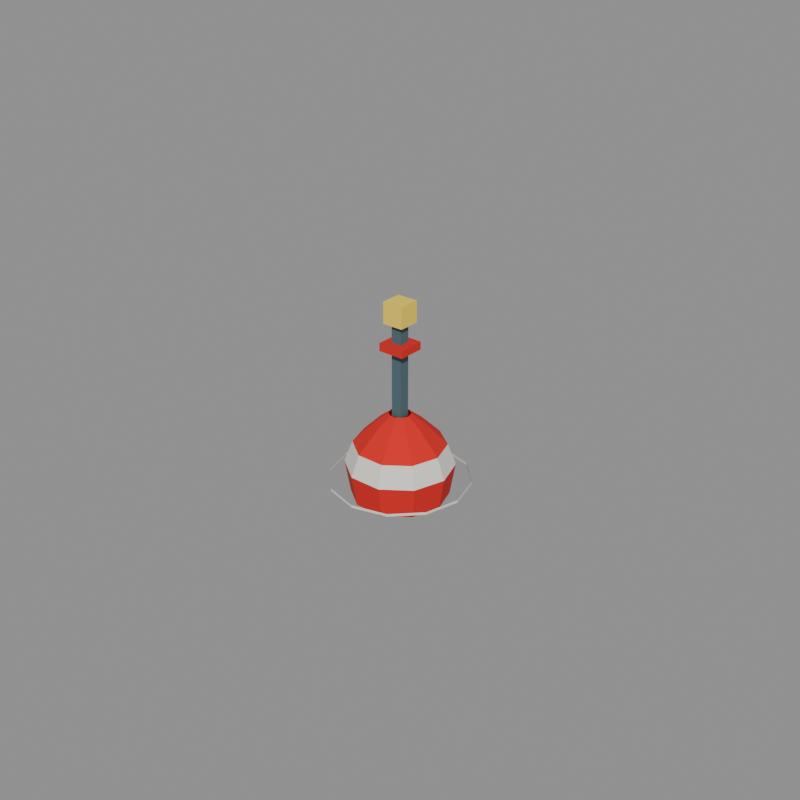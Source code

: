 # Source: buoy.blend  (saved by Blender 5.2.44; exported with 4.5.12 LTS)
import bpy
from mathutils import Matrix  # noqa: F401  (used for matrix-valued properties, if any)

bpy.ops.wm.read_factory_settings(use_empty=True)
scene = bpy.context.scene
scene.name = 'model'

# ---- collections
col_default = bpy.data.collections.new('default'); scene.collection.children.link(col_default)
col_reference = bpy.data.collections.new('reference'); scene.collection.children.link(col_reference)

# ---- materials (node trees are filled in below, after node groups)
mat_signal_red = bpy.data.materials.new('signal_red')
mat_signal_red.diffuse_color = (0.6921, 0.01341, 0.01002, 1.0)
mat_plaster_white = bpy.data.materials.new('plaster_white')
mat_plaster_white.diffuse_color = (0.7874, 0.7678, 0.6921, 1.0)
mat_steel = bpy.data.materials.new('steel')
mat_steel.diffuse_color = (0.07324, 0.1329, 0.1549, 1.0)
mat_lamp_yellow = bpy.data.materials.new('lamp_yellow')
mat_lamp_yellow.diffuse_color = (0.9551, 0.6921, 0.07324, 1.0)

# ---- material node trees
mat_signal_red.use_nodes = True; mat_signal_red.node_tree.nodes.clear()
_N = mat_signal_red.node_tree.nodes; _L = mat_signal_red.node_tree.links
n0 = _N.new('ShaderNodeBsdfPrincipled'); n0.name = 'Principled BSDF'; n0.location = (-200, 100)
n0.inputs[0].default_value = (0.6921, 0.01341, 0.01002, 1.0)
n0.inputs[2].default_value = 1.0
n0.inputs[10].default_value = 0.005
n1 = _N.new('ShaderNodeOutputMaterial'); n1.name = 'Material Output'; n1.location = (200, 100)
_L.new(n0.outputs[0], n1.inputs[0])
n1.is_active_output = True
mat_plaster_white.use_nodes = True; mat_plaster_white.node_tree.nodes.clear()
_N = mat_plaster_white.node_tree.nodes; _L = mat_plaster_white.node_tree.links
n0 = _N.new('ShaderNodeBsdfPrincipled'); n0.name = 'Principled BSDF'; n0.location = (-200, 100)
n0.inputs[0].default_value = (0.7874, 0.7678, 0.6921, 1.0)
n0.inputs[2].default_value = 1.0
n0.inputs[10].default_value = 0.005
n1 = _N.new('ShaderNodeOutputMaterial'); n1.name = 'Material Output'; n1.location = (200, 100)
_L.new(n0.outputs[0], n1.inputs[0])
n1.is_active_output = True
mat_steel.use_nodes = True; mat_steel.node_tree.nodes.clear()
_N = mat_steel.node_tree.nodes; _L = mat_steel.node_tree.links
n0 = _N.new('ShaderNodeBsdfPrincipled'); n0.name = 'Principled BSDF'; n0.location = (-200, 100)
n0.inputs[0].default_value = (0.07324, 0.1329, 0.1549, 1.0)
n0.inputs[2].default_value = 1.0
n0.inputs[10].default_value = 0.005
n1 = _N.new('ShaderNodeOutputMaterial'); n1.name = 'Material Output'; n1.location = (200, 100)
_L.new(n0.outputs[0], n1.inputs[0])
n1.is_active_output = True
mat_lamp_yellow.use_nodes = True; mat_lamp_yellow.node_tree.nodes.clear()
_N = mat_lamp_yellow.node_tree.nodes; _L = mat_lamp_yellow.node_tree.links
n0 = _N.new('ShaderNodeBsdfPrincipled'); n0.name = 'Principled BSDF'; n0.location = (-200, 100)
n0.inputs[0].default_value = (0.9551, 0.6921, 0.07324, 1.0)
n0.inputs[2].default_value = 1.0
n0.inputs[10].default_value = 0.005
n1 = _N.new('ShaderNodeOutputMaterial'); n1.name = 'Material Output'; n1.location = (200, 100)
_L.new(n0.outputs[0], n1.inputs[0])
n1.is_active_output = True

# ---- meshes
me_buoy_default = bpy.data.meshes.new('buoy_default')
me_buoy_default.from_pydata([(9.8, 8.0, -0.6), (9.456, 9.058, -0.6), (8.556, 9.712, -0.6), (7.444, 9.712, -0.6), (6.544, 9.058, -0.6), (6.2, 8.0, -0.6), (6.544, 6.942, -0.6), (7.444, 6.288, -0.6), (8.556, 6.288, -0.6), (9.456, 6.942, -0.6), (10.0, 8.0, 0.6), (9.618, 9.176, 0.6), (8.618, 9.902, 0.6), (7.382, 9.902, 0.6), (6.382, 9.176, 0.6), (6.0, 8.0, 0.6), (6.382, 6.824, 0.6), (7.382, 6.098, 0.6), (8.618, 6.098, 0.6), (9.618, 6.824, 0.6), (9.7, 8.0, 1.4), (9.375, 8.999, 1.4), (8.525, 9.617, 1.4), (7.475, 9.617, 1.4), (6.625, 8.999, 1.4), (6.3, 8.0, 1.4), (6.625, 7.001, 1.4), (7.475, 6.383, 1.4), (8.525, 6.383, 1.4), (9.375, 7.001, 1.4), (8.9, 8.0, 2.2), (8.728, 8.529, 2.2), (8.278, 8.856, 2.2), (7.722, 8.856, 2.2), (7.272, 8.529, 2.2), (7.1, 8.0, 2.2), (7.272, 7.471, 2.2), (7.722, 7.144, 2.2), (8.278, 7.144, 2.2), (8.728, 7.471, 2.2), (8.4, 8.0, 2.6), (8.324, 8.235, 2.6), (8.124, 8.38, 2.6), (7.876, 8.38, 2.6), (7.676, 8.235, 2.6), (7.6, 8.0, 2.6), (7.676, 7.765, 2.6), (7.876, 7.62, 2.6), (8.124, 7.62, 2.6), (8.324, 7.765, 2.6), (7.8, 7.8, 2.5), (8.2, 7.8, 2.5), (8.2, 8.2, 2.5), (7.8, 8.2, 2.5), (7.8, 7.8, 6.0), (8.2, 7.8, 6.0), (8.2, 8.2, 6.0), (7.8, 8.2, 6.0), (7.5, 7.5, 5.0), (8.5, 7.5, 5.0), (8.5, 8.5, 5.0), (7.5, 8.5, 5.0), (7.5, 7.5, 5.3), (8.5, 7.5, 5.3), (8.5, 8.5, 5.3), (7.5, 8.5, 5.3), (7.6, 7.6, 6.0), (8.4, 7.6, 6.0), (8.4, 8.4, 6.0), (7.6, 8.4, 6.0), (7.6, 7.6, 6.8), (8.4, 7.6, 6.8), (8.4, 8.4, 6.8), (7.6, 8.4, 6.8), (10.6, 8.0, -0.05), (10.25, 9.3, -0.05), (9.3, 10.25, -0.05), (8.0, 10.6, -0.05), (6.7, 10.25, -0.05), (5.748, 9.3, -0.05), (5.4, 8.0, -0.05), (5.748, 6.7, -0.05), (6.7, 5.748, -0.05), (8.0, 5.4, -0.05), (9.3, 5.748, -0.05), (10.25, 6.7, -0.05), (10.6, 8.0, 0.05), (10.25, 9.3, 0.05), (9.3, 10.25, 0.05), (8.0, 10.6, 0.05), (6.7, 10.25, 0.05), (5.748, 9.3, 0.05), (5.4, 8.0, 0.05), (5.748, 6.7, 0.05), (6.7, 5.748, 0.05), (8.0, 5.4, 0.05), (9.3, 5.748, 0.05), (10.25, 6.7, 0.05)], [], [(0, 1, 11, 10), (1, 2, 12, 11), (2, 3, 13, 12), (3, 4, 14, 13), (4, 5, 15, 14), (5, 6, 16, 15), (6, 7, 17, 16), (7, 8, 18, 17), (8, 9, 19, 18), (9, 0, 10, 19), (10, 11, 21, 20), (11, 12, 22, 21), (12, 13, 23, 22), (13, 14, 24, 23), (14, 15, 25, 24), (15, 16, 26, 25), (16, 17, 27, 26), (17, 18, 28, 27), (18, 19, 29, 28), (19, 10, 20, 29), (20, 21, 31, 30), (21, 22, 32, 31), (22, 23, 33, 32), (23, 24, 34, 33), (24, 25, 35, 34), (25, 26, 36, 35), (26, 27, 37, 36), (27, 28, 38, 37), (28, 29, 39, 38), (29, 20, 30, 39), (30, 31, 41, 40), (31, 32, 42, 41), (32, 33, 43, 42), (33, 34, 44, 43), (34, 35, 45, 44), (35, 36, 46, 45), (36, 37, 47, 46), (37, 38, 48, 47), (38, 39, 49, 48), (39, 30, 40, 49), (54, 55, 56, 57), (50, 51, 55, 54), (51, 52, 56, 55), (52, 53, 57, 56), (53, 50, 54, 57), (62, 63, 64, 65), (58, 59, 63, 62), (59, 60, 64, 63), (60, 61, 65, 64), (61, 58, 62, 65), (70, 71, 72, 73), (66, 67, 71, 70), (67, 68, 72, 71), (68, 69, 73, 72), (69, 66, 70, 73), (74, 75, 87, 86), (75, 76, 88, 87), (76, 77, 89, 88), (77, 78, 90, 89), (78, 79, 91, 90), (79, 80, 92, 91), (80, 81, 93, 92), (81, 82, 94, 93), (82, 83, 95, 94), (83, 84, 96, 95), (84, 85, 97, 96), (85, 74, 86, 97)])
me_buoy_default.polygons.foreach_set('material_index', [0, 0, 0, 0, 0, 0, 0, 0, 0, 0, 1, 1, 1, 1, 1, 1, 1, 1, 1, 1, 0, 0, 0, 0, 0, 0, 0, 0, 0, 0, 0, 0, 0, 0, 0, 0, 0, 0, 0, 0, 2, 2, 2, 2, 2, 0, 0, 0, 0, 0, 3, 3, 3, 3, 3, 1, 1, 1, 1, 1, 1, 1, 1, 1, 1, 1, 1])
me_buoy_default.materials.append(mat_signal_red)
me_buoy_default.materials.append(mat_plaster_white)
me_buoy_default.materials.append(mat_steel)
me_buoy_default.materials.append(mat_lamp_yellow)
me_buoy_default.update()
me_footprint = bpy.data.meshes.new('footprint')
me_footprint.from_pydata([(0.0, 0.0, 0.0), (16.0, 0.0, 0.0), (16.0, 16.0, 0.0), (0.0, 16.0, 0.0)], [(0, 1), (1, 2), (2, 3), (3, 0)], [])
me_footprint.update()

# ---- objects
ob_buoy_default = bpy.data.objects.new('buoy_default', me_buoy_default)
ob_footprint = bpy.data.objects.new('footprint', me_footprint)
ob_tile_0_0 = bpy.data.objects.new('tile_0_0', None)
ob_reference_image = bpy.data.objects.new('reference_image', None)

# ---- transforms, parenting, visibility, modifiers, constraints
ob_buoy_default.location = (0.0, 0.0, 0.0)
ob_footprint.location = (0.0, 0.0, 0.0)
ob_tile_0_0.location = (0.0, 0.0, 0.0)
ob_reference_image.location = (60.0, -60.0, 20.0)
ob_reference_image.rotation_euler = (1.047, 0.0, 2.356)
ob_reference_image.empty_display_type = 'IMAGE'
ob_reference_image.empty_display_size = 40.0

# ---- collection membership
col_default.objects.link(ob_buoy_default)
col_reference.objects.link(ob_footprint)
col_reference.objects.link(ob_tile_0_0)
col_reference.objects.link(ob_reference_image)

# ---- scene / render settings (as saved in the file)
scene.frame_start = 1; scene.frame_end = 250; scene.frame_set(1)
scene.render.engine = 'BLENDER_WORKBENCH'
scene.render.resolution_x = 512
scene.render.resolution_y = 512
scene.render.film_transparent = True
scene.render.bake_bias = 0.0
scene.render.bake_samples = 0
scene.render.compositor_device = 'GPU'
scene.eevee.use_volume_custom_range = False
scene.eevee.fast_gi_thickness_near = 0.1
scene.eevee.fast_gi_thickness_far = 0.0
scene.eevee.ray_tracing_options.screen_trace_thickness = 0.1
bpy.context.view_layer.update()

# ---- added for rendering (the .blend has no active camera and no usable light): camera, sun + grey world if the file has none
cam_auto = bpy.data.cameras.new('AutoCamera')
cam_auto.lens = 50.0
cam_auto.sensor_width = 36.0
cam_auto.clip_end = 1000.0
ob_auto_camera = bpy.data.objects.new('AutoCamera', cam_auto)
scene.collection.objects.link(ob_auto_camera)
ob_auto_camera.location = (30.0266, -18.4319, 20.7213)
ob_auto_camera.rotation_euler = (1.09748, -7.21219e-08, 0.694738)
scene.camera = ob_auto_camera
light_auto_sun = bpy.data.lights.new('AutoSun', 'SUN')
light_auto_sun.energy = 3.0
light_auto_sun.angle = 0.0523599
ob_auto_sun = bpy.data.objects.new('AutoSun', light_auto_sun)
scene.collection.objects.link(ob_auto_sun)
ob_auto_sun.rotation_euler = (0.872665, 0.174533, 0.523599)
if scene.world is None:
    world_auto = bpy.data.worlds.new('AutoWorld')
    world_auto.color = (0.3, 0.3, 0.3)
    scene.world = world_auto
bpy.context.view_layer.update()
